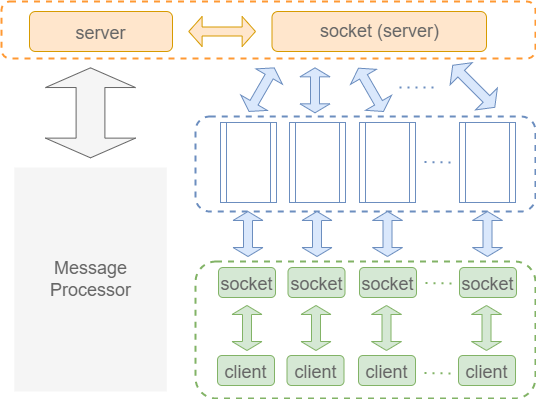

The diagram above was exported from draw.io. Its source (the exported page's mxGraphModel, read from the mxfile embedded in the PNG):
<mxGraphModel dx="1038" dy="547" grid="1" gridSize="10" guides="1" tooltips="1" connect="1" arrows="1" fold="1" page="1" pageScale="1" pageWidth="827" pageHeight="1169" math="0" shadow="0">
  <root>
    <mxCell id="0" />
    <mxCell id="1" parent="0" />
    <mxCell id="obBHASgod0dXJrsIUszE-56" value="" style="rounded=1;whiteSpace=wrap;html=1;dashed=1;fontSize=18;strokeColor=#6c8ebf;strokeWidth=2;fillColor=none;" vertex="1" parent="1">
      <mxGeometry x="360" y="155" width="340" height="95" as="geometry" />
    </mxCell>
    <mxCell id="obBHASgod0dXJrsIUszE-52" value="" style="rounded=1;whiteSpace=wrap;html=1;dashed=1;fontSize=18;strokeColor=#82b366;strokeWidth=2;fillColor=none;fontStyle=1" vertex="1" parent="1">
      <mxGeometry x="360" y="300" width="340" height="137" as="geometry" />
    </mxCell>
    <mxCell id="obBHASgod0dXJrsIUszE-51" value="" style="rounded=1;whiteSpace=wrap;html=1;dashed=1;fontSize=18;strokeColor=#FF9933;strokeWidth=2;fillColor=none;" vertex="1" parent="1">
      <mxGeometry x="166" y="40" width="534" height="57" as="geometry" />
    </mxCell>
    <mxCell id="obBHASgod0dXJrsIUszE-6" value="&lt;font style=&quot;font-size: 18px;&quot;&gt;server&lt;/font&gt;" style="rounded=1;whiteSpace=wrap;html=1;fontSize=24;fillColor=#ffe6cc;strokeColor=#d79b00;fontStyle=0;verticalAlign=middle;horizontal=1;fontColor=#666666;" vertex="1" parent="1">
      <mxGeometry x="194" y="50" width="143" height="40" as="geometry" />
    </mxCell>
    <mxCell id="obBHASgod0dXJrsIUszE-10" value="" style="shape=doubleArrow;whiteSpace=wrap;html=1;fontSize=24;fillColor=#ffe6cc;strokeColor=#d79b00;" vertex="1" parent="1">
      <mxGeometry x="353.25" y="55" width="66.75" height="30" as="geometry" />
    </mxCell>
    <mxCell id="obBHASgod0dXJrsIUszE-15" value="&lt;font style=&quot;font-size: 18px;&quot;&gt;socket (&lt;/font&gt;&lt;span style=&quot;font-size: 18px;&quot;&gt;server)&lt;/span&gt;" style="rounded=1;whiteSpace=wrap;html=1;fontSize=12;fillColor=#ffe6cc;strokeColor=#d79b00;fontColor=#666666;" vertex="1" parent="1">
      <mxGeometry x="436.5" y="50" width="214.5" height="40" as="geometry" />
    </mxCell>
    <mxCell id="obBHASgod0dXJrsIUszE-17" value="" style="shape=process;whiteSpace=wrap;html=1;backgroundOutline=1;fontSize=18;fillColor=none;strokeColor=#6c8ebf;" vertex="1" parent="1">
      <mxGeometry x="454" y="160.99999999999997" width="56" height="80" as="geometry" />
    </mxCell>
    <mxCell id="obBHASgod0dXJrsIUszE-18" value="" style="shape=doubleArrow;direction=south;whiteSpace=wrap;html=1;fontSize=18;fillColor=#dae8fc;strokeColor=#6c8ebf;" vertex="1" parent="1">
      <mxGeometry x="464.5" y="106.33" width="30" height="45" as="geometry" />
    </mxCell>
    <mxCell id="obBHASgod0dXJrsIUszE-19" value="&lt;font style=&quot;font-size: 18px;&quot;&gt;socket&lt;/font&gt;" style="rounded=1;whiteSpace=wrap;html=1;fontSize=24;fillColor=#d5e8d4;strokeColor=#82b366;fontColor=#666666;" vertex="1" parent="1">
      <mxGeometry x="452.5" y="306" width="57" height="30" as="geometry" />
    </mxCell>
    <mxCell id="obBHASgod0dXJrsIUszE-21" value="" style="shape=doubleArrow;direction=south;whiteSpace=wrap;html=1;fontSize=18;rotation=-30;fillColor=#dae8fc;strokeColor=#6c8ebf;" vertex="1" parent="1">
      <mxGeometry x="520.5" y="103.33" width="30" height="50" as="geometry" />
    </mxCell>
    <mxCell id="obBHASgod0dXJrsIUszE-22" value="" style="shape=process;whiteSpace=wrap;html=1;backgroundOutline=1;fontSize=18;fillColor=none;strokeColor=#6c8ebf;" vertex="1" parent="1">
      <mxGeometry x="524" y="160.99999999999997" width="56" height="80" as="geometry" />
    </mxCell>
    <mxCell id="obBHASgod0dXJrsIUszE-23" value="" style="shape=doubleArrow;direction=south;whiteSpace=wrap;html=1;fontSize=18;rotation=30;fillColor=#dae8fc;strokeColor=#6c8ebf;" vertex="1" parent="1">
      <mxGeometry x="410.75" y="103" width="30.75" height="50.33" as="geometry" />
    </mxCell>
    <mxCell id="obBHASgod0dXJrsIUszE-24" value="" style="shape=process;whiteSpace=wrap;html=1;backgroundOutline=1;fontSize=18;fillColor=none;strokeColor=#6c8ebf;" vertex="1" parent="1">
      <mxGeometry x="385" y="160.99999999999997" width="56" height="80" as="geometry" />
    </mxCell>
    <mxCell id="obBHASgod0dXJrsIUszE-26" value="&lt;font style=&quot;font-size: 18px;&quot;&gt;socket&lt;/font&gt;" style="rounded=1;whiteSpace=wrap;html=1;fontSize=24;fillColor=#d5e8d4;strokeColor=#82b366;fontColor=#666666;" vertex="1" parent="1">
      <mxGeometry x="383" y="306" width="57" height="30" as="geometry" />
    </mxCell>
    <mxCell id="obBHASgod0dXJrsIUszE-27" value="&lt;font style=&quot;font-size: 18px;&quot;&gt;socket&lt;/font&gt;" style="rounded=1;whiteSpace=wrap;html=1;fontSize=24;fillColor=#d5e8d4;strokeColor=#82b366;fontColor=#666666;" vertex="1" parent="1">
      <mxGeometry x="524" y="306" width="57" height="30" as="geometry" />
    </mxCell>
    <mxCell id="obBHASgod0dXJrsIUszE-28" value="" style="shape=doubleArrow;direction=south;whiteSpace=wrap;html=1;fontSize=18;fillColor=#dae8fc;strokeColor=#6c8ebf;" vertex="1" parent="1">
      <mxGeometry x="466.5" y="250" width="30" height="45" as="geometry" />
    </mxCell>
    <mxCell id="obBHASgod0dXJrsIUszE-29" value="" style="shape=doubleArrow;direction=south;whiteSpace=wrap;html=1;fontSize=18;fillColor=#dae8fc;strokeColor=#6c8ebf;" vertex="1" parent="1">
      <mxGeometry x="537" y="250" width="30" height="45" as="geometry" />
    </mxCell>
    <mxCell id="obBHASgod0dXJrsIUszE-30" value="" style="shape=doubleArrow;direction=south;whiteSpace=wrap;html=1;fontSize=18;fillColor=#dae8fc;strokeColor=#6c8ebf;" vertex="1" parent="1">
      <mxGeometry x="397.5" y="250" width="30" height="45" as="geometry" />
    </mxCell>
    <mxCell id="obBHASgod0dXJrsIUszE-31" value="" style="endArrow=none;dashed=1;html=1;dashPattern=1 3;strokeWidth=2;rounded=0;fontSize=18;fontStyle=1;fillColor=#dae8fc;strokeColor=#6c8ebf;" edge="1" parent="1">
      <mxGeometry width="50" height="50" relative="1" as="geometry">
        <mxPoint x="589" y="200.5" as="sourcePoint" />
        <mxPoint x="619" y="201" as="targetPoint" />
      </mxGeometry>
    </mxCell>
    <mxCell id="obBHASgod0dXJrsIUszE-32" value="" style="shape=process;whiteSpace=wrap;html=1;backgroundOutline=1;fontSize=18;fillColor=none;strokeColor=#6c8ebf;gradientColor=none;" vertex="1" parent="1">
      <mxGeometry x="624" y="160.99999999999997" width="56" height="80" as="geometry" />
    </mxCell>
    <mxCell id="obBHASgod0dXJrsIUszE-33" value="&lt;font style=&quot;font-size: 18px;&quot;&gt;socket&lt;/font&gt;" style="rounded=1;whiteSpace=wrap;html=1;fontSize=24;fillColor=#d5e8d4;strokeColor=#82b366;fontColor=#666666;" vertex="1" parent="1">
      <mxGeometry x="624" y="306" width="57" height="30" as="geometry" />
    </mxCell>
    <mxCell id="obBHASgod0dXJrsIUszE-34" value="" style="shape=doubleArrow;direction=south;whiteSpace=wrap;html=1;fontSize=18;fillColor=#dae8fc;strokeColor=#6c8ebf;" vertex="1" parent="1">
      <mxGeometry x="637" y="250" width="30" height="45" as="geometry" />
    </mxCell>
    <mxCell id="obBHASgod0dXJrsIUszE-36" value="" style="endArrow=none;dashed=1;html=1;dashPattern=1 3;strokeWidth=2;rounded=0;fontSize=18;fontStyle=1;fillColor=#dae8fc;strokeColor=#6c8ebf;" edge="1" parent="1">
      <mxGeometry width="50" height="50" relative="1" as="geometry">
        <mxPoint x="564" y="126" as="sourcePoint" />
        <mxPoint x="604" y="126" as="targetPoint" />
      </mxGeometry>
    </mxCell>
    <mxCell id="obBHASgod0dXJrsIUszE-37" value="" style="shape=doubleArrow;direction=south;whiteSpace=wrap;html=1;fontSize=18;rotation=-45;fillColor=#dae8fc;strokeColor=#6c8ebf;" vertex="1" parent="1">
      <mxGeometry x="622.7" y="95.07" width="31.13" height="59.47" as="geometry" />
    </mxCell>
    <mxCell id="obBHASgod0dXJrsIUszE-39" value="&lt;font style=&quot;font-size: 18px;&quot;&gt;client&lt;/font&gt;" style="rounded=1;whiteSpace=wrap;html=1;fontSize=24;fillColor=#d5e8d4;strokeColor=#82b366;fontColor=#666666;" vertex="1" parent="1">
      <mxGeometry x="451.5" y="394" width="57" height="30" as="geometry" />
    </mxCell>
    <mxCell id="obBHASgod0dXJrsIUszE-40" value="&lt;font style=&quot;font-size: 18px;&quot;&gt;client&lt;/font&gt;" style="rounded=1;whiteSpace=wrap;html=1;fontSize=24;fillColor=#d5e8d4;strokeColor=#82b366;fontColor=#666666;" vertex="1" parent="1">
      <mxGeometry x="382" y="394" width="57" height="30" as="geometry" />
    </mxCell>
    <mxCell id="obBHASgod0dXJrsIUszE-41" value="&lt;font style=&quot;font-size: 18px;&quot;&gt;client&lt;/font&gt;" style="rounded=1;whiteSpace=wrap;html=1;fontSize=24;fillColor=#d5e8d4;strokeColor=#82b366;fontColor=#666666;" vertex="1" parent="1">
      <mxGeometry x="523" y="394" width="57" height="30" as="geometry" />
    </mxCell>
    <mxCell id="obBHASgod0dXJrsIUszE-42" value="" style="shape=doubleArrow;direction=south;whiteSpace=wrap;html=1;fontSize=18;fillColor=#d5e8d4;strokeColor=#82b366;" vertex="1" parent="1">
      <mxGeometry x="465.5" y="344" width="30" height="45" as="geometry" />
    </mxCell>
    <mxCell id="obBHASgod0dXJrsIUszE-43" value="" style="shape=doubleArrow;direction=south;whiteSpace=wrap;html=1;fontSize=18;fillColor=#d5e8d4;strokeColor=#82b366;" vertex="1" parent="1">
      <mxGeometry x="536" y="344" width="30" height="45" as="geometry" />
    </mxCell>
    <mxCell id="obBHASgod0dXJrsIUszE-44" value="" style="shape=doubleArrow;direction=south;whiteSpace=wrap;html=1;fontSize=18;fillColor=#d5e8d4;strokeColor=#82b366;" vertex="1" parent="1">
      <mxGeometry x="396.5" y="344" width="30" height="45" as="geometry" />
    </mxCell>
    <mxCell id="obBHASgod0dXJrsIUszE-45" value="&lt;font style=&quot;font-size: 18px;&quot;&gt;client&lt;/font&gt;" style="rounded=1;whiteSpace=wrap;html=1;fontSize=24;fillColor=#d5e8d4;strokeColor=#82b366;fontColor=#666666;" vertex="1" parent="1">
      <mxGeometry x="623" y="394" width="57" height="30" as="geometry" />
    </mxCell>
    <mxCell id="obBHASgod0dXJrsIUszE-46" value="" style="shape=doubleArrow;direction=south;whiteSpace=wrap;html=1;fontSize=18;fillColor=#d5e8d4;strokeColor=#82b366;" vertex="1" parent="1">
      <mxGeometry x="636" y="344" width="30" height="45" as="geometry" />
    </mxCell>
    <mxCell id="obBHASgod0dXJrsIUszE-47" value="" style="endArrow=none;dashed=1;html=1;dashPattern=1 3;strokeWidth=2;rounded=0;fontSize=18;fontStyle=1;fillColor=#d5e8d4;strokeColor=#82b366;" edge="1" parent="1">
      <mxGeometry width="50" height="50" relative="1" as="geometry">
        <mxPoint x="590" y="321.5" as="sourcePoint" />
        <mxPoint x="620" y="322" as="targetPoint" />
      </mxGeometry>
    </mxCell>
    <mxCell id="obBHASgod0dXJrsIUszE-48" value="" style="endArrow=none;dashed=1;html=1;dashPattern=1 3;strokeWidth=2;rounded=0;fontSize=18;fontStyle=1;fillColor=#d5e8d4;strokeColor=#82b366;" edge="1" parent="1">
      <mxGeometry width="50" height="50" relative="1" as="geometry">
        <mxPoint x="589" y="411.5" as="sourcePoint" />
        <mxPoint x="619" y="412" as="targetPoint" />
      </mxGeometry>
    </mxCell>
    <mxCell id="obBHASgod0dXJrsIUszE-60" value="" style="shape=doubleArrow;direction=south;whiteSpace=wrap;html=1;fontSize=18;strokeWidth=1;arrowWidth=0.32;arrowSize=0.21883363850911527;fillColor=#f5f5f5;fontColor=#333333;strokeColor=#666666;" vertex="1" parent="1">
      <mxGeometry x="210" y="106.33" width="90" height="90" as="geometry" />
    </mxCell>
    <mxCell id="obBHASgod0dXJrsIUszE-61" value="Message Processor" style="rounded=0;whiteSpace=wrap;html=1;fontSize=18;fontColor=#666666;strokeColor=none;strokeWidth=2;fillColor=#f5f5f5;" vertex="1" parent="1">
      <mxGeometry x="178.75" y="206" width="152.5" height="224" as="geometry" />
    </mxCell>
  </root>
</mxGraphModel>